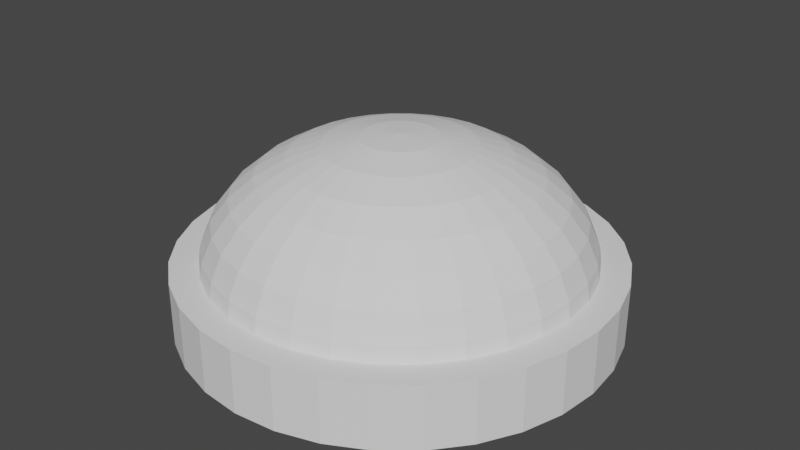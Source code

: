 # Source: 3DSupportLight.blend  (saved by Blender 2.90.8; exported with 4.5.12 LTS)
import bpy
from mathutils import Matrix  # noqa: F401  (used for matrix-valued properties, if any)

bpy.ops.wm.read_factory_settings(use_empty=True)
scene = bpy.context.scene
scene.name = 'Scene'

# ---- collections
col_collection = bpy.data.collections.new('Collection'); scene.collection.children.link(col_collection)

# ---- world
world_world = bpy.data.worlds.new('World'); scene.world = world_world
world_world.use_nodes = True; world_world.node_tree.nodes.clear()
_N = world_world.node_tree.nodes; _L = world_world.node_tree.links
n0 = _N.new('ShaderNodeOutputWorld'); n0.name = 'World Output'; n0.location = (300, 300)
n1 = _N.new('ShaderNodeBackground'); n1.name = 'Background'; n1.location = (10, 300)
n1.inputs[0].default_value = (0.05088, 0.05088, 0.05088, 1.0)
_L.new(n1.outputs[0], n0.inputs[0])
n0.is_active_output = True
world_world.color = (0.05088, 0.05088, 0.05088)
world_world.use_sun_shadow = False
world_world.sun_shadow_jitter_overblur = 0.0

# ---- meshes
me_cylinder = bpy.data.meshes.new('Cylinder')
me_cylinder.from_pydata([(0.0, 1.0, -1.0), (0.0, 1.0, 1.0), (0.1951, 0.9808, -1.0), (0.1951, 0.9808, 1.0), (0.3827, 0.9239, -1.0), (0.3827, 0.9239, 1.0), (0.5556, 0.8315, -1.0), (0.5556, 0.8315, 1.0), (0.7071, 0.7071, -1.0), (0.7071, 0.7071, 1.0), (0.8315, 0.5556, -1.0), (0.8315, 0.5556, 1.0), (0.9239, 0.3827, -1.0), (0.9239, 0.3827, 1.0), (0.9808, 0.1951, -1.0), (0.9808, 0.1951, 1.0), (1.0, 7.55e-08, -1.0), (1.0, 7.55e-08, 1.0), (0.9808, -0.1951, -1.0), (0.9808, -0.1951, 1.0), (0.9239, -0.3827, -1.0), (0.9239, -0.3827, 1.0), (0.8315, -0.5556, -1.0), (0.8315, -0.5556, 1.0), (0.7071, -0.7071, -1.0), (0.7071, -0.7071, 1.0), (0.5556, -0.8315, -1.0), (0.5556, -0.8315, 1.0), (0.3827, -0.9239, -1.0), (0.3827, -0.9239, 1.0), (0.1951, -0.9808, -1.0), (0.1951, -0.9808, 1.0), (-3.258e-07, -1.0, -1.0), (-3.258e-07, -1.0, 1.0), (-0.1951, -0.9808, -1.0), (-0.1951, -0.9808, 1.0), (-0.3827, -0.9239, -1.0), (-0.3827, -0.9239, 1.0), (-0.5556, -0.8315, -1.0), (-0.5556, -0.8315, 1.0), (-0.7071, -0.7071, -1.0), (-0.7071, -0.7071, 1.0), (-0.8315, -0.5556, -1.0), (-0.8315, -0.5556, 1.0), (-0.9239, -0.3827, -1.0), (-0.9239, -0.3827, 1.0), (-0.9808, -0.1951, -1.0), (-0.9808, -0.1951, 1.0), (-1.0, 9.656e-07, -1.0), (-1.0, 9.656e-07, 1.0), (-0.9808, 0.1951, -1.0), (-0.9808, 0.1951, 1.0), (-0.9239, 0.3827, -1.0), (-0.9239, 0.3827, 1.0), (-0.8315, 0.5556, -1.0), (-0.8315, 0.5556, 1.0), (-0.7071, 0.7071, -1.0), (-0.7071, 0.7071, 1.0), (-0.5556, 0.8315, -1.0), (-0.5556, 0.8315, 1.0), (-0.3827, 0.9239, -1.0), (-0.3827, 0.9239, 1.0), (-0.1951, 0.9808, -1.0), (-0.1951, 0.9808, 1.0)], [], [(0, 1, 3, 2), (2, 3, 5, 4), (4, 5, 7, 6), (6, 7, 9, 8), (8, 9, 11, 10), (10, 11, 13, 12), (12, 13, 15, 14), (14, 15, 17, 16), (16, 17, 19, 18), (18, 19, 21, 20), (20, 21, 23, 22), (22, 23, 25, 24), (24, 25, 27, 26), (26, 27, 29, 28), (28, 29, 31, 30), (30, 31, 33, 32), (32, 33, 35, 34), (34, 35, 37, 36), (36, 37, 39, 38), (38, 39, 41, 40), (40, 41, 43, 42), (42, 43, 45, 44), (44, 45, 47, 46), (46, 47, 49, 48), (48, 49, 51, 50), (50, 51, 53, 52), (52, 53, 55, 54), (54, 55, 57, 56), (56, 57, 59, 58), (58, 59, 61, 60), (3, 1, 63, 61, 59, 57, 55, 53, 51, 49, 47, 45, 43, 41, 39, 37, 35, 33, 31, 29, 27, 25, 23, 21, 19, 17, 15, 13, 11, 9, 7, 5), (60, 61, 63, 62), (62, 63, 1, 0), (0, 2, 4, 6, 8, 10, 12, 14, 16, 18, 20, 22, 24, 26, 28, 30, 32, 34, 36, 38, 40, 42, 44, 46, 48, 50, 52, 54, 56, 58, 60, 62)])
_uv = me_cylinder.uv_layers.new(name='UVMap')
_uv.uv.foreach_set('vector', [0.4985, 0.9482, 0.4985, 0.9662, 0.4973, 0.9662, 0.4973, 0.9482, 0.4973, 0.9482, 0.4973, 0.9662, 0.4962, 0.9662, 0.4962, 0.9482, 0.4962, 0.9482, 0.4962, 0.9662, 0.4951, 0.9662, 0.4951, 0.9482, 0.4951, 0.9482, 0.4951, 0.9662, 0.494, 0.9662, 0.494, 0.9482, 0.494, 0.9482, 0.494, 0.9662, 0.4928, 0.9662, 0.4928, 0.9482, 0.4928, 0.9482, 0.4928, 0.9662, 0.4917, 0.9662, 0.4917, 0.9482, 0.4917, 0.9482, 0.4917, 0.9662, 0.4906, 0.9662, 0.4906, 0.9482, 0.4906, 0.9482, 0.4906, 0.9662, 0.4895, 0.9662, 0.4895, 0.9482, 0.4895, 0.9482, 0.4895, 0.9662, 0.4883, 0.9662, 0.4883, 0.9482, 0.4883, 0.9482, 0.4883, 0.9662, 0.4872, 0.9662, 0.4872, 0.9482, 0.4872, 0.9482, 0.4872, 0.9662, 0.4861, 0.9662, 0.4861, 0.9482, 0.4861, 0.9482, 0.4861, 0.9662, 0.485, 0.9662, 0.485, 0.9482, 0.485, 0.9482, 0.485, 0.9662, 0.4838, 0.9662, 0.4838, 0.9482, 0.4838, 0.9482, 0.4838, 0.9662, 0.4827, 0.9662, 0.4827, 0.9482, 0.4827, 0.9482, 0.4827, 0.9662, 0.4816, 0.9662, 0.4816, 0.9482, 0.4816, 0.9482, 0.4816, 0.9662, 0.4805, 0.9662, 0.4805, 0.9482, 0.4805, 0.9482, 0.4805, 0.9662, 0.4793, 0.9662, 0.4793, 0.9482, 0.4793, 0.9482, 0.4793, 0.9662, 0.4782, 0.9662, 0.4782, 0.9482, 0.4782, 0.9482, 0.4782, 0.9662, 0.4771, 0.9662, 0.4771, 0.9482, 0.4771, 0.9482, 0.4771, 0.9662, 0.476, 0.9662, 0.476, 0.9482, 0.476, 0.9482, 0.476, 0.9662, 0.4748, 0.9662, 0.4748, 0.9482, 0.4748, 0.9482, 0.4748, 0.9662, 0.4737, 0.9662, 0.4737, 0.9482, 0.4737, 0.9482, 0.4737, 0.9662, 0.4726, 0.9662, 0.4726, 0.9482, 0.4726, 0.9482, 0.4726, 0.9662, 0.4715, 0.9662, 0.4715, 0.9482, 0.4715, 0.9482, 0.4715, 0.9662, 0.4703, 0.9662, 0.4703, 0.9482, 0.4703, 0.9482, 0.4703, 0.9662, 0.4692, 0.9662, 0.4692, 0.9482, 0.4692, 0.9482, 0.4692, 0.9662, 0.4681, 0.9662, 0.4681, 0.9482, 0.4681, 0.9482, 0.4681, 0.9662, 0.467, 0.9662, 0.467, 0.9482, 0.467, 0.9482, 0.467, 0.9662, 0.4658, 0.9662, 0.4658, 0.9482, 0.4658, 0.9482, 0.4658, 0.9662, 0.4647, 0.9662, 0.4647, 0.9482, 0.4732, 0.9477, 0.4715, 0.9478, 0.4698, 0.9477, 0.4682, 0.9472, 0.4667, 0.9464, 0.4654, 0.9453, 0.4643, 0.944, 0.4635, 0.9425, 0.463, 0.9409, 0.4628, 0.9392, 0.463, 0.9375, 0.4635, 0.9359, 0.4643, 0.9344, 0.4654, 0.9331, 0.4667, 0.932, 0.4682, 0.9312, 0.4698, 0.9307, 0.4715, 0.9305, 0.4732, 0.9307, 0.4748, 0.9312, 0.4763, 0.932, 0.4776, 0.9331, 0.4787, 0.9344, 0.4795, 0.9359, 0.4799, 0.9375, 0.4801, 0.9392, 0.4799, 0.9409, 0.4795, 0.9425, 0.4787, 0.944, 0.4776, 0.9453, 0.4763, 0.9464, 0.4748, 0.9472, 0.4647, 0.9482, 0.4647, 0.9662, 0.4636, 0.9662, 0.4636, 0.9482, 0.4636, 0.9482, 0.4636, 0.9662, 0.4625, 0.9662, 0.4625, 0.9482, 0.4895, 0.9478, 0.4912, 0.9477, 0.4928, 0.9472, 0.4943, 0.9464, 0.4956, 0.9453, 0.4967, 0.944, 0.4975, 0.9425, 0.4979, 0.9409, 0.4981, 0.9392, 0.4979, 0.9375, 0.4975, 0.9359, 0.4967, 0.9344, 0.4956, 0.9331, 0.4943, 0.932, 0.4928, 0.9312, 0.4912, 0.9307, 0.4895, 0.9305, 0.4878, 0.9307, 0.4862, 0.9312, 0.4847, 0.932, 0.4834, 0.9331, 0.4823, 0.9344, 0.4815, 0.9359, 0.481, 0.9375, 0.4808, 0.9392, 0.481, 0.9409, 0.4815, 0.9425, 0.4823, 0.944, 0.4834, 0.9453, 0.4847, 0.9464, 0.4862, 0.9472, 0.4878, 0.9477])
me_cylinder.use_remesh_fix_poles = True
me_cylinder.use_remesh_preserve_attributes = False
me_cylinder.use_mirror_vertex_groups = False
me_cylinder.update()
me_sphere = bpy.data.meshes.new('Sphere')
me_sphere.from_pydata([(0.0, 0.1951, 0.9808), (0.0, 0.3827, 0.9239), (0.0, 0.5556, 0.8315), (0.0, 0.7071, 0.7071), (0.0, 0.8315, 0.5556), (0.0, 0.9239, 0.3827), (0.0, 0.9808, 0.1951), (0.0, 1.0, 7.55e-08), (0.03806, 0.1913, 0.9808), (0.07466, 0.3753, 0.9239), (0.1084, 0.5449, 0.8315), (0.1379, 0.6935, 0.7071), (0.1622, 0.8155, 0.5556), (0.1802, 0.9061, 0.3827), (0.1913, 0.9619, 0.1951), (0.1951, 0.9808, 7.55e-08), (0.07466, 0.1802, 0.9808), (0.1464, 0.3536, 0.9239), (0.2126, 0.5133, 0.8315), (0.2706, 0.6533, 0.7071), (0.3182, 0.7682, 0.5556), (0.3536, 0.8536, 0.3827), (0.3753, 0.9061, 0.1951), (0.3827, 0.9239, 7.55e-08), (0.1084, 0.1622, 0.9808), (0.2126, 0.3182, 0.9239), (0.3087, 0.4619, 0.8315), (0.3928, 0.5879, 0.7071), (0.4619, 0.6913, 0.5556), (0.5133, 0.7682, 0.3827), (0.5449, 0.8155, 0.1951), (0.5556, 0.8315, 7.55e-08), (0.1379, 0.1379, 0.9808), (0.2706, 0.2706, 0.9239), (0.3928, 0.3928, 0.8315), (0.5, 0.5, 0.7071), (0.5879, 0.5879, 0.5556), (0.6533, 0.6533, 0.3827), (0.6935, 0.6935, 0.1951), (0.7071, 0.7071, 7.55e-08), (0.1622, 0.1084, 0.9808), (0.3182, 0.2126, 0.9239), (0.4619, 0.3087, 0.8315), (0.5879, 0.3928, 0.7071), (0.6913, 0.4619, 0.5556), (0.7682, 0.5133, 0.3827), (0.8155, 0.5449, 0.1951), (0.8315, 0.5556, 7.55e-08), (0.1802, 0.07466, 0.9808), (0.3536, 0.1464, 0.9239), (0.5133, 0.2126, 0.8315), (0.6533, 0.2706, 0.7071), (0.7682, 0.3182, 0.5556), (0.8536, 0.3536, 0.3827), (0.9061, 0.3753, 0.1951), (0.9239, 0.3827, 7.55e-08), (0.1913, 0.03806, 0.9808), (0.3753, 0.07466, 0.9239), (0.5449, 0.1084, 0.8315), (0.6935, 0.1379, 0.7071), (0.8155, 0.1622, 0.5556), (0.9061, 0.1802, 0.3827), (0.9619, 0.1913, 0.1951), (0.9808, 0.1951, 7.55e-08), (0.1951, -3.266e-07, 0.9808), (0.3827, -3.192e-07, 0.9239), (0.5556, -3.117e-07, 0.8315), (0.7071, -3.192e-07, 0.7071), (0.8315, -3.341e-07, 0.5556), (0.9239, -2.745e-07, 0.3827), (0.9808, -3.937e-07, 0.1951), (1.0, -3.788e-07, 7.55e-08), (0.1913, -0.03806, 0.9808), (0.3753, -0.07466, 0.9239), (0.5449, -0.1084, 0.8315), (0.6935, -0.138, 0.7071), (0.8155, -0.1622, 0.5556), (0.9061, -0.1802, 0.3827), (0.9619, -0.1913, 0.1951), (0.9808, -0.1951, 7.55e-08), (0.1802, -0.07466, 0.9808), (0.3536, -0.1464, 0.9239), (0.5133, -0.2126, 0.8315), (0.6533, -0.2706, 0.7071), (0.7682, -0.3182, 0.5556), (0.8536, -0.3536, 0.3827), (0.9061, -0.3753, 0.1951), (0.9239, -0.3827, 7.55e-08), (0.1622, -0.1084, 0.9808), (0.3182, -0.2126, 0.9239), (0.4619, -0.3087, 0.8315), (0.5879, -0.3928, 0.7071), (0.6913, -0.4619, 0.5556), (0.7682, -0.5133, 0.3827), (0.8155, -0.5449, 0.1951), (0.8315, -0.5556, 7.55e-08), (0.1379, -0.138, 0.9808), (0.2706, -0.2706, 0.9239), (0.3928, -0.3928, 0.8315), (0.5, -0.5, 0.7071), (0.5879, -0.5879, 0.5556), (0.6533, -0.6533, 0.3827), (0.6935, -0.6935, 0.1951), (0.7071, -0.7071, 7.55e-08), (0.1084, -0.1622, 0.9808), (0.2126, -0.3182, 0.9239), (0.3087, -0.4619, 0.8315), (0.3928, -0.5879, 0.7071), (0.4619, -0.6913, 0.5556), (0.5133, -0.7682, 0.3827), (0.5449, -0.8155, 0.1951), (0.5556, -0.8315, 7.55e-08), (0.07466, -0.1802, 0.9808), (0.1464, -0.3536, 0.9239), (0.2126, -0.5133, 0.8315), (0.2706, -0.6533, 0.7071), (0.3182, -0.7682, 0.5556), (0.3536, -0.8536, 0.3827), (0.3753, -0.9061, 0.1951), (0.3827, -0.9239, 7.55e-08), (0.03806, -0.1913, 0.9808), (0.07466, -0.3753, 0.9239), (0.1084, -0.5449, 0.8315), (0.1379, -0.6935, 0.7071), (0.1622, -0.8155, 0.5556), (0.1802, -0.9061, 0.3827), (0.1913, -0.9619, 0.1951), (0.1951, -0.9808, 7.55e-08), (-7.212e-09, -0.1951, 0.9808), (4.122e-08, -0.3827, 0.9239), (2.632e-08, -0.5556, 0.8315), (-2.584e-08, -0.7071, 0.7071), (-8.544e-08, -0.8315, 0.5556), (6.357e-08, -0.9239, 0.3827), (-8.544e-08, -0.9808, 0.1951), (-1.003e-07, -1.0, 7.55e-08), (-0.03806, -0.1913, 0.9808), (-0.07466, -0.3753, 0.9239), (-0.1084, -0.5449, 0.8315), (-0.1379, -0.6935, 0.7071), (-0.1622, -0.8155, 0.5556), (-0.1802, -0.9061, 0.3827), (-0.1913, -0.9619, 0.1951), (-0.1951, -0.9808, 7.55e-08), (-0.07466, -0.1802, 0.9808), (-0.1464, -0.3536, 0.9239), (-0.2126, -0.5133, 0.8315), (-0.2706, -0.6533, 0.7071), (-0.3182, -0.7682, 0.5556), (-0.3536, -0.8536, 0.3827), (-0.3753, -0.9061, 0.1951), (-0.3827, -0.9239, 7.55e-08), (-0.1084, -0.1622, 0.9808), (-0.2126, -0.3182, 0.9239), (-0.3087, -0.4619, 0.8315), (-0.3928, -0.5879, 0.7071), (-0.4619, -0.6913, 0.5556), (-0.5133, -0.7682, 0.3827), (-0.5449, -0.8155, 0.1951), (-0.5556, -0.8315, 7.55e-08), (-2.304e-07, -5.562e-07, 1.0), (-0.1379, -0.138, 0.9808), (-0.2706, -0.2706, 0.9239), (-0.3928, -0.3928, 0.8315), (-0.5, -0.5, 0.7071), (-0.5879, -0.5879, 0.5556), (-0.6533, -0.6533, 0.3827), (-0.6935, -0.6935, 0.1951), (-0.7071, -0.7071, 7.55e-08), (-0.1622, -0.1084, 0.9808), (-0.3182, -0.2126, 0.9239), (-0.4619, -0.3087, 0.8315), (-0.5879, -0.3928, 0.7071), (-0.6913, -0.4619, 0.5556), (-0.7682, -0.5133, 0.3827), (-0.8155, -0.5449, 0.1951), (-0.8315, -0.5556, 7.55e-08), (-0.1802, -0.07466, 0.9808), (-0.3536, -0.1464, 0.9239), (-0.5133, -0.2126, 0.8315), (-0.6533, -0.2706, 0.7071), (-0.7682, -0.3182, 0.5556), (-0.8536, -0.3536, 0.3827), (-0.9061, -0.3753, 0.1951), (-0.9239, -0.3827, 7.55e-08), (-0.1913, -0.03806, 0.9808), (-0.3753, -0.07466, 0.9239), (-0.5449, -0.1084, 0.8315), (-0.6935, -0.1379, 0.7071), (-0.8155, -0.1622, 0.5556), (-0.9061, -0.1802, 0.3827), (-0.9619, -0.1913, 0.1951), (-0.9808, -0.1951, 7.55e-08), (-0.1951, -3.117e-07, 0.9808), (-0.3827, -2.819e-07, 0.9239), (-0.5556, -2.819e-07, 0.8315), (-0.7071, -1.851e-07, 0.7071), (-0.8315, -1.404e-07, 0.5556), (-0.9239, -3.192e-07, 0.3827), (-0.9808, -9.567e-08, 0.1951), (-1.0, -1.404e-07, 7.55e-08), (-0.1913, 0.03806, 0.9808), (-0.3753, 0.07466, 0.9239), (-0.5449, 0.1084, 0.8315), (-0.6935, 0.1379, 0.7071), (-0.8155, 0.1622, 0.5556), (-0.9061, 0.1802, 0.3827), (-0.9619, 0.1913, 0.1951), (-0.9808, 0.1951, 7.55e-08), (-0.1802, 0.07466, 0.9808), (-0.3536, 0.1464, 0.9239), (-0.5133, 0.2126, 0.8315), (-0.6533, 0.2706, 0.7071), (-0.7682, 0.3182, 0.5556), (-0.8536, 0.3536, 0.3827), (-0.9061, 0.3753, 0.1951), (-0.9239, 0.3827, 7.55e-08), (-0.1622, 0.1084, 0.9808), (-0.3182, 0.2126, 0.9239), (-0.4619, 0.3087, 0.8315), (-0.5879, 0.3928, 0.7071), (-0.6913, 0.4619, 0.5556), (-0.7682, 0.5133, 0.3827), (-0.8155, 0.5449, 0.1951), (-0.8315, 0.5556, 7.55e-08), (-0.1379, 0.1379, 0.9808), (-0.2706, 0.2706, 0.9239), (-0.3928, 0.3928, 0.8315), (-0.5, 0.5, 0.7071), (-0.5879, 0.5879, 0.5556), (-0.6533, 0.6533, 0.3827), (-0.6935, 0.6935, 0.1951), (-0.7071, 0.7071, 7.55e-08), (-0.1084, 0.1622, 0.9808), (-0.2126, 0.3182, 0.9239), (-0.3087, 0.4619, 0.8315), (-0.3928, 0.5879, 0.7071), (-0.4619, 0.6913, 0.5556), (-0.5133, 0.7682, 0.3827), (-0.5449, 0.8155, 0.1951), (-0.5556, 0.8315, 7.55e-08), (-0.07466, 0.1802, 0.9808), (-0.1464, 0.3536, 0.9239), (-0.2126, 0.5133, 0.8315), (-0.2706, 0.6533, 0.7071), (-0.3182, 0.7682, 0.5556), (-0.3536, 0.8536, 0.3827), (-0.3753, 0.9061, 0.1951), (-0.3827, 0.9239, 7.55e-08), (-0.03806, 0.1913, 0.9808), (-0.07466, 0.3753, 0.9239), (-0.1084, 0.5449, 0.8315), (-0.1379, 0.6935, 0.7071), (-0.1622, 0.8155, 0.5556), (-0.1802, 0.9061, 0.3827), (-0.1913, 0.9619, 0.1951), (-0.1951, 0.9808, 7.55e-08)], [], [(7, 6, 14, 15), (0, 160, 8), (1, 0, 8, 9), (2, 1, 9, 10), (3, 2, 10, 11), (4, 3, 11, 12), (5, 4, 12, 13), (6, 5, 13, 14), (13, 12, 20, 21), (14, 13, 21, 22), (15, 14, 22, 23), (8, 160, 16), (9, 8, 16, 17), (10, 9, 17, 18), (11, 10, 18, 19), (12, 11, 19, 20), (18, 17, 25, 26), (19, 18, 26, 27), (20, 19, 27, 28), (21, 20, 28, 29), (22, 21, 29, 30), (23, 22, 30, 31), (16, 160, 24), (17, 16, 24, 25), (30, 29, 37, 38), (31, 30, 38, 39), (24, 160, 32), (25, 24, 32, 33), (26, 25, 33, 34), (27, 26, 34, 35), (28, 27, 35, 36), (29, 28, 36, 37), (35, 34, 42, 43), (36, 35, 43, 44), (37, 36, 44, 45), (38, 37, 45, 46), (39, 38, 46, 47), (32, 160, 40), (33, 32, 40, 41), (34, 33, 41, 42), (47, 46, 54, 55), (40, 160, 48), (41, 40, 48, 49), (42, 41, 49, 50), (43, 42, 50, 51), (44, 43, 51, 52), (45, 44, 52, 53), (46, 45, 53, 54), (51, 50, 58, 59), (52, 51, 59, 60), (53, 52, 60, 61), (54, 53, 61, 62), (55, 54, 62, 63), (48, 160, 56), (49, 48, 56, 57), (50, 49, 57, 58), (63, 62, 70, 71), (56, 160, 64), (57, 56, 64, 65), (58, 57, 65, 66), (59, 58, 66, 67), (60, 59, 67, 68), (61, 60, 68, 69), (62, 61, 69, 70), (68, 67, 75, 76), (69, 68, 76, 77), (70, 69, 77, 78), (71, 70, 78, 79), (64, 160, 72), (65, 64, 72, 73), (66, 65, 73, 74), (67, 66, 74, 75), (72, 160, 80), (73, 72, 80, 81), (74, 73, 81, 82), (75, 74, 82, 83), (76, 75, 83, 84), (77, 76, 84, 85), (78, 77, 85, 86), (79, 78, 86, 87), (84, 83, 91, 92), (85, 84, 92, 93), (86, 85, 93, 94), (87, 86, 94, 95), (80, 160, 88), (81, 80, 88, 89), (82, 81, 89, 90), (83, 82, 90, 91), (89, 88, 96, 97), (90, 89, 97, 98), (91, 90, 98, 99), (92, 91, 99, 100), (93, 92, 100, 101), (94, 93, 101, 102), (95, 94, 102, 103), (88, 160, 96), (101, 100, 108, 109), (102, 101, 109, 110), (103, 102, 110, 111), (96, 160, 104), (97, 96, 104, 105), (98, 97, 105, 106), (99, 98, 106, 107), (100, 99, 107, 108), (106, 105, 113, 114), (107, 106, 114, 115), (108, 107, 115, 116), (109, 108, 116, 117), (110, 109, 117, 118), (111, 110, 118, 119), (104, 160, 112), (105, 104, 112, 113), (118, 117, 125, 126), (119, 118, 126, 127), (112, 160, 120), (113, 112, 120, 121), (114, 113, 121, 122), (115, 114, 122, 123), (116, 115, 123, 124), (117, 116, 124, 125), (122, 121, 129, 130), (123, 122, 130, 131), (124, 123, 131, 132), (125, 124, 132, 133), (126, 125, 133, 134), (127, 126, 134, 135), (120, 160, 128), (121, 120, 128, 129), (134, 133, 141, 142), (135, 134, 142, 143), (128, 160, 136), (129, 128, 136, 137), (130, 129, 137, 138), (131, 130, 138, 139), (132, 131, 139, 140), (133, 132, 140, 141), (139, 138, 146, 147), (140, 139, 147, 148), (141, 140, 148, 149), (142, 141, 149, 150), (143, 142, 150, 151), (136, 160, 144), (137, 136, 144, 145), (138, 137, 145, 146), (151, 150, 158, 159), (144, 160, 152), (145, 144, 152, 153), (146, 145, 153, 154), (147, 146, 154, 155), (148, 147, 155, 156), (149, 148, 156, 157), (150, 149, 157, 158), (155, 154, 163, 164), (156, 155, 164, 165), (157, 156, 165, 166), (158, 157, 166, 167), (159, 158, 167, 168), (152, 160, 161), (153, 152, 161, 162), (154, 153, 162, 163), (168, 167, 175, 176), (161, 160, 169), (162, 161, 169, 170), (163, 162, 170, 171), (164, 163, 171, 172), (165, 164, 172, 173), (166, 165, 173, 174), (167, 166, 174, 175), (173, 172, 180, 181), (174, 173, 181, 182), (175, 174, 182, 183), (176, 175, 183, 184), (169, 160, 177), (170, 169, 177, 178), (171, 170, 178, 179), (172, 171, 179, 180), (178, 177, 185, 186), (179, 178, 186, 187), (180, 179, 187, 188), (181, 180, 188, 189), (182, 181, 189, 190), (183, 182, 190, 191), (184, 183, 191, 192), (177, 160, 185), (190, 189, 197, 198), (191, 190, 198, 199), (192, 191, 199, 200), (185, 160, 193), (186, 185, 193, 194), (187, 186, 194, 195), (188, 187, 195, 196), (189, 188, 196, 197), (194, 193, 201, 202), (195, 194, 202, 203), (196, 195, 203, 204), (197, 196, 204, 205), (198, 197, 205, 206), (199, 198, 206, 207), (200, 199, 207, 208), (193, 160, 201), (206, 205, 213, 214), (207, 206, 214, 215), (208, 207, 215, 216), (201, 160, 209), (202, 201, 209, 210), (203, 202, 210, 211), (204, 203, 211, 212), (205, 204, 212, 213), (211, 210, 218, 219), (212, 211, 219, 220), (213, 212, 220, 221), (214, 213, 221, 222), (215, 214, 222, 223), (216, 215, 223, 224), (209, 160, 217), (210, 209, 217, 218), (223, 222, 230, 231), (224, 223, 231, 232), (217, 160, 225), (218, 217, 225, 226), (219, 218, 226, 227), (220, 219, 227, 228), (221, 220, 228, 229), (222, 221, 229, 230), (227, 226, 234, 235), (228, 227, 235, 236), (229, 228, 236, 237), (230, 229, 237, 238), (231, 230, 238, 239), (232, 231, 239, 240), (225, 160, 233), (226, 225, 233, 234), (239, 238, 246, 247), (240, 239, 247, 248), (233, 160, 241), (234, 233, 241, 242), (235, 234, 242, 243), (236, 235, 243, 244), (237, 236, 244, 245), (238, 237, 245, 246), (244, 243, 251, 252), (245, 244, 252, 253), (246, 245, 253, 254), (247, 246, 254, 255), (248, 247, 255, 256), (241, 160, 249), (242, 241, 249, 250), (243, 242, 250, 251), (15, 23, 31, 39, 47, 55, 63, 71, 79, 87, 95, 103, 111, 119, 127, 135, 143, 151, 159, 168, 176, 184, 192, 200, 208, 216, 224, 232, 240, 248, 256, 7), (256, 255, 6, 7), (249, 160, 0), (250, 249, 0, 1), (251, 250, 1, 2), (252, 251, 2, 3), (253, 252, 3, 4), (254, 253, 4, 5), (255, 254, 5, 6)])
_uv = me_sphere.uv_layers.new(name='UVMap')
_uv.uv.foreach_set('vector', [0.2359, 0.05491, 0.2382, 0.05556, 0.2379, 0.05764, 0.2355, 0.05744, 0.2474, 0.0582, 0.2487, 0.05856, 0.2474, 0.05845, 0.2462, 0.05783, 0.2474, 0.0582, 0.2474, 0.05845, 0.2461, 0.05835, 0.2448, 0.05745, 0.2462, 0.05783, 0.2461, 0.05835, 0.2447, 0.05823, 0.2434, 0.05704, 0.2448, 0.05745, 0.2447, 0.05823, 0.2432, 0.05811, 0.2419, 0.0566, 0.2434, 0.05704, 0.2432, 0.05811, 0.2416, 0.05797, 0.2402, 0.05611, 0.2419, 0.0566, 0.2416, 0.05797, 0.2399, 0.05782, 0.2382, 0.05556, 0.2402, 0.05611, 0.2399, 0.05782, 0.2379, 0.05764, 0.2399, 0.05782, 0.2416, 0.05797, 0.2416, 0.05936, 0.2399, 0.05955, 0.2379, 0.05764, 0.2399, 0.05782, 0.2399, 0.05955, 0.2379, 0.05976, 0.2355, 0.05744, 0.2379, 0.05764, 0.2379, 0.05976, 0.2355, 0.06001, 0.2474, 0.05845, 0.2487, 0.05856, 0.2474, 0.05871, 0.2461, 0.05835, 0.2474, 0.05845, 0.2474, 0.05871, 0.2461, 0.05887, 0.2447, 0.05823, 0.2461, 0.05835, 0.2461, 0.05887, 0.2447, 0.05903, 0.2432, 0.05811, 0.2447, 0.05823, 0.2447, 0.05903, 0.2432, 0.05919, 0.2416, 0.05797, 0.2432, 0.05811, 0.2432, 0.05919, 0.2416, 0.05936, 0.2447, 0.05903, 0.2461, 0.05887, 0.2462, 0.05938, 0.2449, 0.0598, 0.2432, 0.05919, 0.2447, 0.05903, 0.2449, 0.0598, 0.2435, 0.06025, 0.2416, 0.05936, 0.2432, 0.05919, 0.2435, 0.06025, 0.2419, 0.06072, 0.2399, 0.05955, 0.2416, 0.05936, 0.2419, 0.06072, 0.2402, 0.06124, 0.2379, 0.05976, 0.2399, 0.05955, 0.2402, 0.06124, 0.2383, 0.06184, 0.2355, 0.06001, 0.2379, 0.05976, 0.2383, 0.06184, 0.236, 0.06254, 0.2474, 0.05871, 0.2487, 0.05856, 0.2475, 0.05897, 0.2461, 0.05887, 0.2474, 0.05871, 0.2475, 0.05897, 0.2462, 0.05938, 0.2383, 0.06184, 0.2402, 0.06124, 0.2409, 0.06284, 0.2391, 0.0638, 0.236, 0.06254, 0.2383, 0.06184, 0.2391, 0.0638, 0.237, 0.06492, 0.2475, 0.05897, 0.2487, 0.05856, 0.2476, 0.05921, 0.2462, 0.05938, 0.2475, 0.05897, 0.2476, 0.05921, 0.2464, 0.05986, 0.2449, 0.0598, 0.2462, 0.05938, 0.2464, 0.05986, 0.2452, 0.06053, 0.2435, 0.06025, 0.2449, 0.0598, 0.2452, 0.06053, 0.2439, 0.06124, 0.2419, 0.06072, 0.2435, 0.06025, 0.2439, 0.06124, 0.2425, 0.062, 0.2402, 0.06124, 0.2419, 0.06072, 0.2425, 0.062, 0.2409, 0.06284, 0.2439, 0.06124, 0.2452, 0.06053, 0.2456, 0.06119, 0.2445, 0.06213, 0.2425, 0.062, 0.2439, 0.06124, 0.2445, 0.06213, 0.2433, 0.06315, 0.2409, 0.06284, 0.2425, 0.062, 0.2433, 0.06315, 0.2419, 0.06428, 0.2391, 0.0638, 0.2409, 0.06284, 0.2419, 0.06428, 0.2403, 0.06556, 0.237, 0.06492, 0.2391, 0.0638, 0.2403, 0.06556, 0.2385, 0.06708, 0.2476, 0.05921, 0.2487, 0.05856, 0.2477, 0.05942, 0.2464, 0.05986, 0.2476, 0.05921, 0.2477, 0.05942, 0.2467, 0.06029, 0.2452, 0.06053, 0.2464, 0.05986, 0.2467, 0.06029, 0.2456, 0.06119, 0.2385, 0.06708, 0.2403, 0.06556, 0.2418, 0.06707, 0.2403, 0.06892, 0.2477, 0.05942, 0.2487, 0.05856, 0.2479, 0.0596, 0.2467, 0.06029, 0.2477, 0.05942, 0.2479, 0.0596, 0.2471, 0.06065, 0.2456, 0.06119, 0.2467, 0.06029, 0.2471, 0.06065, 0.2462, 0.06174, 0.2445, 0.06213, 0.2456, 0.06119, 0.2462, 0.06174, 0.2453, 0.06289, 0.2433, 0.06315, 0.2445, 0.06213, 0.2453, 0.06289, 0.2443, 0.06413, 0.2419, 0.06428, 0.2433, 0.06315, 0.2443, 0.06413, 0.2431, 0.0655, 0.2403, 0.06556, 0.2419, 0.06428, 0.2431, 0.0655, 0.2418, 0.06707, 0.2453, 0.06289, 0.2462, 0.06174, 0.2469, 0.06217, 0.2462, 0.06348, 0.2443, 0.06413, 0.2453, 0.06289, 0.2462, 0.06348, 0.2454, 0.06489, 0.2431, 0.0655, 0.2443, 0.06413, 0.2454, 0.06489, 0.2446, 0.06646, 0.2418, 0.06707, 0.2431, 0.0655, 0.2446, 0.06646, 0.2436, 0.06826, 0.2403, 0.06892, 0.2418, 0.06707, 0.2436, 0.06826, 0.2425, 0.07037, 0.2479, 0.0596, 0.2487, 0.05856, 0.2481, 0.05974, 0.2471, 0.06065, 0.2479, 0.0596, 0.2481, 0.05974, 0.2475, 0.06094, 0.2462, 0.06174, 0.2471, 0.06065, 0.2475, 0.06094, 0.2469, 0.06217, 0.2425, 0.07037, 0.2436, 0.06826, 0.2456, 0.06907, 0.2449, 0.07138, 0.2481, 0.05974, 0.2487, 0.05856, 0.2484, 0.05984, 0.2475, 0.06094, 0.2481, 0.05974, 0.2484, 0.05984, 0.248, 0.06113, 0.2469, 0.06217, 0.2475, 0.06094, 0.248, 0.06113, 0.2476, 0.06247, 0.2462, 0.06348, 0.2469, 0.06217, 0.2476, 0.06247, 0.2472, 0.06388, 0.2454, 0.06489, 0.2462, 0.06348, 0.2472, 0.06388, 0.2467, 0.06542, 0.2446, 0.06646, 0.2454, 0.06489, 0.2467, 0.06542, 0.2462, 0.06712, 0.2436, 0.06826, 0.2446, 0.06646, 0.2462, 0.06712, 0.2456, 0.06907, 0.2467, 0.06542, 0.2472, 0.06388, 0.2483, 0.06408, 0.2481, 0.06568, 0.2462, 0.06712, 0.2467, 0.06542, 0.2481, 0.06568, 0.2479, 0.06746, 0.2456, 0.06907, 0.2462, 0.06712, 0.2479, 0.06746, 0.2477, 0.06949, 0.2449, 0.07138, 0.2456, 0.06907, 0.2477, 0.06949, 0.2475, 0.0719, 0.2484, 0.05984, 0.2487, 0.05856, 0.2486, 0.05988, 0.248, 0.06113, 0.2484, 0.05984, 0.2486, 0.05988, 0.2485, 0.06122, 0.2476, 0.06247, 0.248, 0.06113, 0.2485, 0.06122, 0.2484, 0.06261, 0.2472, 0.06388, 0.2476, 0.06247, 0.2484, 0.06261, 0.2483, 0.06408, 0.2486, 0.05988, 0.2487, 0.05856, 0.2489, 0.05988, 0.2485, 0.06122, 0.2486, 0.05988, 0.2489, 0.05988, 0.249, 0.06121, 0.2484, 0.06261, 0.2485, 0.06122, 0.249, 0.06121, 0.2492, 0.0626, 0.2483, 0.06408, 0.2484, 0.06261, 0.2492, 0.0626, 0.2493, 0.06407, 0.2481, 0.06568, 0.2483, 0.06408, 0.2493, 0.06407, 0.2495, 0.06567, 0.2479, 0.06746, 0.2481, 0.06568, 0.2495, 0.06567, 0.2497, 0.06745, 0.2477, 0.06949, 0.2479, 0.06746, 0.2497, 0.06745, 0.2499, 0.06949, 0.2475, 0.0719, 0.2477, 0.06949, 0.2499, 0.06949, 0.2501, 0.0719, 0.2495, 0.06567, 0.2493, 0.06407, 0.2504, 0.06385, 0.2509, 0.06539, 0.2497, 0.06745, 0.2495, 0.06567, 0.2509, 0.06539, 0.2514, 0.06711, 0.2499, 0.06949, 0.2497, 0.06745, 0.2514, 0.06711, 0.252, 0.06907, 0.2501, 0.0719, 0.2499, 0.06949, 0.252, 0.06907, 0.2527, 0.0714, 0.2489, 0.05988, 0.2487, 0.05856, 0.2491, 0.05982, 0.249, 0.06121, 0.2489, 0.05988, 0.2491, 0.05982, 0.2495, 0.0611, 0.2492, 0.0626, 0.249, 0.06121, 0.2495, 0.0611, 0.25, 0.06244, 0.2493, 0.06407, 0.2492, 0.0626, 0.25, 0.06244, 0.2504, 0.06385, 0.2495, 0.0611, 0.2491, 0.05982, 0.2494, 0.05972, 0.25, 0.06089, 0.25, 0.06244, 0.2495, 0.0611, 0.25, 0.06089, 0.2507, 0.06212, 0.2504, 0.06385, 0.25, 0.06244, 0.2507, 0.06212, 0.2514, 0.06342, 0.2509, 0.06539, 0.2504, 0.06385, 0.2514, 0.06342, 0.2522, 0.06485, 0.2514, 0.06711, 0.2509, 0.06539, 0.2522, 0.06485, 0.253, 0.06643, 0.252, 0.06907, 0.2514, 0.06711, 0.253, 0.06643, 0.254, 0.06825, 0.2527, 0.0714, 0.252, 0.06907, 0.254, 0.06825, 0.2551, 0.0704, 0.2491, 0.05982, 0.2487, 0.05856, 0.2494, 0.05972, 0.253, 0.06643, 0.2522, 0.06485, 0.2533, 0.06406, 0.2545, 0.06545, 0.254, 0.06825, 0.253, 0.06643, 0.2545, 0.06545, 0.2558, 0.06705, 0.2551, 0.0704, 0.254, 0.06825, 0.2558, 0.06705, 0.2573, 0.06894, 0.2494, 0.05972, 0.2487, 0.05856, 0.2496, 0.05957, 0.25, 0.06089, 0.2494, 0.05972, 0.2496, 0.05957, 0.2505, 0.0606, 0.2507, 0.06212, 0.25, 0.06089, 0.2505, 0.0606, 0.2514, 0.06167, 0.2514, 0.06342, 0.2507, 0.06212, 0.2514, 0.06167, 0.2523, 0.06281, 0.2522, 0.06485, 0.2514, 0.06342, 0.2523, 0.06281, 0.2533, 0.06406, 0.2514, 0.06167, 0.2505, 0.0606, 0.2508, 0.06022, 0.2519, 0.06109, 0.2523, 0.06281, 0.2514, 0.06167, 0.2519, 0.06109, 0.2531, 0.06203, 0.2533, 0.06406, 0.2523, 0.06281, 0.2531, 0.06203, 0.2543, 0.06305, 0.2545, 0.06545, 0.2533, 0.06406, 0.2543, 0.06305, 0.2557, 0.0642, 0.2558, 0.06705, 0.2545, 0.06545, 0.2557, 0.0642, 0.2573, 0.06552, 0.2573, 0.06894, 0.2558, 0.06705, 0.2573, 0.06552, 0.2592, 0.06707, 0.2496, 0.05957, 0.2487, 0.05856, 0.2498, 0.05938, 0.2505, 0.0606, 0.2496, 0.05957, 0.2498, 0.05938, 0.2508, 0.06022, 0.2573, 0.06552, 0.2557, 0.0642, 0.2567, 0.06272, 0.2585, 0.06371, 0.2592, 0.06707, 0.2573, 0.06552, 0.2585, 0.06371, 0.2607, 0.06487, 0.2498, 0.05938, 0.2487, 0.05856, 0.2499, 0.05916, 0.2508, 0.06022, 0.2498, 0.05938, 0.2499, 0.05916, 0.2511, 0.05978, 0.2519, 0.06109, 0.2508, 0.06022, 0.2511, 0.05978, 0.2524, 0.06042, 0.2531, 0.06203, 0.2519, 0.06109, 0.2524, 0.06042, 0.2537, 0.06111, 0.2543, 0.06305, 0.2531, 0.06203, 0.2537, 0.06111, 0.2551, 0.06187, 0.2557, 0.0642, 0.2543, 0.06305, 0.2551, 0.06187, 0.2567, 0.06272, 0.2524, 0.06042, 0.2511, 0.05978, 0.2513, 0.05929, 0.2527, 0.05968, 0.2537, 0.06111, 0.2524, 0.06042, 0.2527, 0.05968, 0.2541, 0.0601, 0.2551, 0.06187, 0.2537, 0.06111, 0.2541, 0.0601, 0.2556, 0.06056, 0.2567, 0.06272, 0.2551, 0.06187, 0.2556, 0.06056, 0.2574, 0.06109, 0.2585, 0.06371, 0.2567, 0.06272, 0.2574, 0.06109, 0.2593, 0.06169, 0.2607, 0.06487, 0.2585, 0.06371, 0.2593, 0.06169, 0.2617, 0.06241, 0.2499, 0.05916, 0.2487, 0.05856, 0.25, 0.05892, 0.2511, 0.05978, 0.2499, 0.05916, 0.25, 0.05892, 0.2513, 0.05929, 0.2593, 0.06169, 0.2574, 0.06109, 0.2577, 0.05934, 0.2598, 0.05955, 0.2617, 0.06241, 0.2593, 0.06169, 0.2598, 0.05955, 0.2622, 0.05979, 0.25, 0.05892, 0.2487, 0.05856, 0.2501, 0.05866, 0.2513, 0.05929, 0.25, 0.05892, 0.2501, 0.05866, 0.2514, 0.05877, 0.2527, 0.05968, 0.2513, 0.05929, 0.2514, 0.05877, 0.2528, 0.05889, 0.2541, 0.0601, 0.2527, 0.05968, 0.2528, 0.05889, 0.2543, 0.05902, 0.2556, 0.06056, 0.2541, 0.0601, 0.2543, 0.05902, 0.2559, 0.05917, 0.2574, 0.06109, 0.2556, 0.06056, 0.2559, 0.05917, 0.2577, 0.05934, 0.2543, 0.05902, 0.2528, 0.05889, 0.2528, 0.05808, 0.2543, 0.05792, 0.2559, 0.05917, 0.2543, 0.05902, 0.2543, 0.05792, 0.2559, 0.05775, 0.2577, 0.05934, 0.2559, 0.05917, 0.2559, 0.05775, 0.2577, 0.05757, 0.2598, 0.05955, 0.2577, 0.05934, 0.2577, 0.05757, 0.2598, 0.05736, 0.2622, 0.05979, 0.2598, 0.05955, 0.2598, 0.05736, 0.2622, 0.05711, 0.2501, 0.05866, 0.2487, 0.05856, 0.25, 0.0584, 0.2514, 0.05877, 0.2501, 0.05866, 0.25, 0.0584, 0.2514, 0.05824, 0.2528, 0.05889, 0.2514, 0.05877, 0.2514, 0.05824, 0.2528, 0.05808, 0.2622, 0.05711, 0.2598, 0.05736, 0.2593, 0.0552, 0.2617, 0.05446, 0.25, 0.0584, 0.2487, 0.05856, 0.25, 0.05814, 0.2514, 0.05824, 0.25, 0.0584, 0.25, 0.05814, 0.2513, 0.05773, 0.2528, 0.05808, 0.2514, 0.05824, 0.2513, 0.05773, 0.2526, 0.0573, 0.2543, 0.05792, 0.2528, 0.05808, 0.2526, 0.0573, 0.254, 0.05685, 0.2559, 0.05775, 0.2543, 0.05792, 0.254, 0.05685, 0.2556, 0.05637, 0.2577, 0.05757, 0.2559, 0.05775, 0.2556, 0.05637, 0.2573, 0.05583, 0.2598, 0.05736, 0.2577, 0.05757, 0.2573, 0.05583, 0.2593, 0.0552, 0.254, 0.05685, 0.2526, 0.0573, 0.2523, 0.05656, 0.2536, 0.05585, 0.2556, 0.05637, 0.254, 0.05685, 0.2536, 0.05585, 0.255, 0.05507, 0.2573, 0.05583, 0.2556, 0.05637, 0.255, 0.05507, 0.2566, 0.0542, 0.2593, 0.0552, 0.2573, 0.05583, 0.2566, 0.0542, 0.2584, 0.05317, 0.2617, 0.05446, 0.2593, 0.0552, 0.2584, 0.05317, 0.2606, 0.05197, 0.25, 0.05814, 0.2487, 0.05856, 0.2499, 0.0579, 0.2513, 0.05773, 0.25, 0.05814, 0.2499, 0.0579, 0.2511, 0.05725, 0.2526, 0.0573, 0.2513, 0.05773, 0.2511, 0.05725, 0.2523, 0.05656, 0.2606, 0.05197, 0.2584, 0.05317, 0.2572, 0.05137, 0.2591, 0.04975, 0.2499, 0.0579, 0.2487, 0.05856, 0.2497, 0.05769, 0.2511, 0.05725, 0.2499, 0.0579, 0.2497, 0.05769, 0.2508, 0.05681, 0.2523, 0.05656, 0.2511, 0.05725, 0.2508, 0.05681, 0.2518, 0.05591, 0.2536, 0.05585, 0.2523, 0.05656, 0.2518, 0.05591, 0.253, 0.05495, 0.255, 0.05507, 0.2536, 0.05585, 0.253, 0.05495, 0.2542, 0.0539, 0.2566, 0.0542, 0.255, 0.05507, 0.2542, 0.0539, 0.2556, 0.05274, 0.2584, 0.05317, 0.2566, 0.0542, 0.2556, 0.05274, 0.2572, 0.05137, 0.2542, 0.0539, 0.253, 0.05495, 0.2522, 0.05419, 0.2532, 0.05292, 0.2556, 0.05274, 0.2542, 0.0539, 0.2532, 0.05292, 0.2543, 0.05151, 0.2572, 0.05137, 0.2556, 0.05274, 0.2543, 0.05151, 0.2556, 0.04986, 0.2591, 0.04975, 0.2572, 0.05137, 0.2556, 0.04986, 0.2571, 0.04791, 0.2497, 0.05769, 0.2487, 0.05856, 0.2495, 0.05751, 0.2508, 0.05681, 0.2497, 0.05769, 0.2495, 0.05751, 0.2504, 0.05645, 0.2518, 0.05591, 0.2508, 0.05681, 0.2504, 0.05645, 0.2513, 0.05535, 0.253, 0.05495, 0.2518, 0.05591, 0.2513, 0.05535, 0.2522, 0.05419, 0.2504, 0.05645, 0.2495, 0.05751, 0.2493, 0.05737, 0.2499, 0.05617, 0.2513, 0.05535, 0.2504, 0.05645, 0.2499, 0.05617, 0.2506, 0.05492, 0.2522, 0.05419, 0.2513, 0.05535, 0.2506, 0.05492, 0.2513, 0.0536, 0.2532, 0.05292, 0.2522, 0.05419, 0.2513, 0.0536, 0.252, 0.05216, 0.2543, 0.05151, 0.2532, 0.05292, 0.252, 0.05216, 0.2528, 0.05056, 0.2556, 0.04986, 0.2543, 0.05151, 0.2528, 0.05056, 0.2537, 0.0487, 0.2571, 0.04791, 0.2556, 0.04986, 0.2537, 0.0487, 0.2548, 0.0465, 0.2495, 0.05751, 0.2487, 0.05856, 0.2493, 0.05737, 0.2528, 0.05056, 0.252, 0.05216, 0.2507, 0.05165, 0.2512, 0.04992, 0.2537, 0.0487, 0.2528, 0.05056, 0.2512, 0.04992, 0.2517, 0.04793, 0.2548, 0.0465, 0.2537, 0.0487, 0.2517, 0.04793, 0.2523, 0.04557, 0.2493, 0.05737, 0.2487, 0.05856, 0.2491, 0.05728, 0.2499, 0.05617, 0.2493, 0.05737, 0.2491, 0.05728, 0.2494, 0.05598, 0.2506, 0.05492, 0.2499, 0.05617, 0.2494, 0.05598, 0.2498, 0.05463, 0.2513, 0.0536, 0.2506, 0.05492, 0.2498, 0.05463, 0.2502, 0.05321, 0.252, 0.05216, 0.2513, 0.0536, 0.2502, 0.05321, 0.2507, 0.05165, 0.2494, 0.05598, 0.2491, 0.05728, 0.2488, 0.05723, 0.2489, 0.05589, 0.2498, 0.05463, 0.2494, 0.05598, 0.2489, 0.05589, 0.249, 0.0545, 0.2502, 0.05321, 0.2498, 0.05463, 0.249, 0.0545, 0.2492, 0.05302, 0.2507, 0.05165, 0.2502, 0.05321, 0.2492, 0.05302, 0.2493, 0.05141, 0.2512, 0.04992, 0.2507, 0.05165, 0.2493, 0.05141, 0.2494, 0.04962, 0.2517, 0.04793, 0.2512, 0.04992, 0.2494, 0.04962, 0.2496, 0.04757, 0.2523, 0.04557, 0.2517, 0.04793, 0.2496, 0.04757, 0.2497, 0.04515, 0.2491, 0.05728, 0.2487, 0.05856, 0.2488, 0.05723, 0.2494, 0.04962, 0.2493, 0.05141, 0.2479, 0.05145, 0.2477, 0.04967, 0.2496, 0.04757, 0.2494, 0.04962, 0.2477, 0.04967, 0.2474, 0.04764, 0.2497, 0.04515, 0.2496, 0.04757, 0.2474, 0.04764, 0.2471, 0.04525, 0.2488, 0.05723, 0.2487, 0.05856, 0.2486, 0.05724, 0.2489, 0.05589, 0.2488, 0.05723, 0.2486, 0.05724, 0.2484, 0.0559, 0.249, 0.0545, 0.2489, 0.05589, 0.2484, 0.0559, 0.2482, 0.05452, 0.2492, 0.05302, 0.249, 0.0545, 0.2482, 0.05452, 0.2481, 0.05304, 0.2493, 0.05141, 0.2492, 0.05302, 0.2481, 0.05304, 0.2479, 0.05145, 0.2482, 0.05452, 0.2484, 0.0559, 0.2479, 0.05602, 0.2475, 0.05469, 0.2481, 0.05304, 0.2482, 0.05452, 0.2475, 0.05469, 0.247, 0.05328, 0.2479, 0.05145, 0.2481, 0.05304, 0.247, 0.05328, 0.2465, 0.05175, 0.2477, 0.04967, 0.2479, 0.05145, 0.2465, 0.05175, 0.246, 0.05005, 0.2474, 0.04764, 0.2477, 0.04967, 0.246, 0.05005, 0.2453, 0.04812, 0.2471, 0.04525, 0.2474, 0.04764, 0.2453, 0.04812, 0.2446, 0.04584, 0.2486, 0.05724, 0.2487, 0.05856, 0.2483, 0.05729, 0.2484, 0.0559, 0.2486, 0.05724, 0.2483, 0.05729, 0.2479, 0.05602, 0.2453, 0.04812, 0.246, 0.05005, 0.2444, 0.05075, 0.2434, 0.049, 0.2446, 0.04584, 0.2453, 0.04812, 0.2434, 0.049, 0.2422, 0.04691, 0.2483, 0.05729, 0.2487, 0.05856, 0.2481, 0.0574, 0.2479, 0.05602, 0.2483, 0.05729, 0.2481, 0.0574, 0.2474, 0.05623, 0.2475, 0.05469, 0.2479, 0.05602, 0.2474, 0.05623, 0.2467, 0.05501, 0.247, 0.05328, 0.2475, 0.05469, 0.2467, 0.05501, 0.246, 0.05372, 0.2465, 0.05175, 0.247, 0.05328, 0.246, 0.05372, 0.2452, 0.05232, 0.246, 0.05005, 0.2465, 0.05175, 0.2452, 0.05232, 0.2444, 0.05075, 0.2467, 0.05501, 0.2474, 0.05623, 0.247, 0.05653, 0.2461, 0.05547, 0.246, 0.05372, 0.2467, 0.05501, 0.2461, 0.05547, 0.2451, 0.05435, 0.2452, 0.05232, 0.246, 0.05372, 0.2451, 0.05435, 0.2441, 0.05313, 0.2444, 0.05075, 0.2452, 0.05232, 0.2441, 0.05313, 0.2429, 0.05177, 0.2434, 0.049, 0.2444, 0.05075, 0.2429, 0.05177, 0.2416, 0.05022, 0.2422, 0.04691, 0.2434, 0.049, 0.2416, 0.05022, 0.2401, 0.0484, 0.2481, 0.0574, 0.2487, 0.05856, 0.2479, 0.05755, 0.2474, 0.05623, 0.2481, 0.0574, 0.2479, 0.05755, 0.247, 0.05653, 0.2416, 0.05022, 0.2429, 0.05177, 0.2418, 0.05303, 0.2401, 0.05177, 0.2401, 0.0484, 0.2416, 0.05022, 0.2401, 0.05177, 0.2382, 0.05029, 0.2479, 0.05755, 0.2487, 0.05856, 0.2477, 0.05774, 0.247, 0.05653, 0.2479, 0.05755, 0.2477, 0.05774, 0.2466, 0.05691, 0.2461, 0.05547, 0.247, 0.05653, 0.2466, 0.05691, 0.2455, 0.05604, 0.2451, 0.05435, 0.2461, 0.05547, 0.2455, 0.05604, 0.2444, 0.05513, 0.2441, 0.05313, 0.2451, 0.05435, 0.2444, 0.05513, 0.2431, 0.05414, 0.2429, 0.05177, 0.2441, 0.05313, 0.2431, 0.05414, 0.2418, 0.05303, 0.2444, 0.05513, 0.2455, 0.05604, 0.2451, 0.05671, 0.2438, 0.05604, 0.2431, 0.05414, 0.2444, 0.05513, 0.2438, 0.05604, 0.2424, 0.05531, 0.2418, 0.05303, 0.2431, 0.05414, 0.2424, 0.05531, 0.2408, 0.05449, 0.2401, 0.05177, 0.2418, 0.05303, 0.2408, 0.05449, 0.239, 0.05358, 0.2382, 0.05029, 0.2401, 0.05177, 0.239, 0.05358, 0.2369, 0.0525, 0.2477, 0.05774, 0.2487, 0.05856, 0.2475, 0.05796, 0.2466, 0.05691, 0.2477, 0.05774, 0.2475, 0.05796, 0.2463, 0.05735, 0.2455, 0.05604, 0.2466, 0.05691, 0.2463, 0.05735, 0.2451, 0.05671, 0.7911, 0.07175, 0.7882, 0.07459, 0.7849, 0.07682, 0.7812, 0.07836, 0.7773, 0.07914, 0.7732, 0.07914, 0.7693, 0.07836, 0.7656, 0.07682, 0.7622, 0.07459, 0.7594, 0.07175, 0.7572, 0.0684, 0.7556, 0.06469, 0.7548, 0.06075, 0.7548, 0.05673, 0.7556, 0.05279, 0.7572, 0.04908, 0.7594, 0.04574, 0.7622, 0.0429, 0.7656, 0.04067, 0.7693, 0.03913, 0.7732, 0.03834, 0.7773, 0.03834, 0.7812, 0.03913, 0.7849, 0.04067, 0.7882, 0.0429, 0.7911, 0.04574, 0.7933, 0.04908, 0.7949, 0.05279, 0.7956, 0.05673, 0.7956, 0.06075, 0.7949, 0.06469, 0.7933, 0.0684, 0.2369, 0.0525, 0.239, 0.05358, 0.2382, 0.05556, 0.2359, 0.05491, 0.2475, 0.05796, 0.2487, 0.05856, 0.2474, 0.0582, 0.2463, 0.05735, 0.2475, 0.05796, 0.2474, 0.0582, 0.2462, 0.05783, 0.2451, 0.05671, 0.2463, 0.05735, 0.2462, 0.05783, 0.2448, 0.05745, 0.2438, 0.05604, 0.2451, 0.05671, 0.2448, 0.05745, 0.2434, 0.05704, 0.2424, 0.05531, 0.2438, 0.05604, 0.2434, 0.05704, 0.2419, 0.0566, 0.2408, 0.05449, 0.2424, 0.05531, 0.2419, 0.0566, 0.2402, 0.05611, 0.239, 0.05358, 0.2408, 0.05449, 0.2402, 0.05611, 0.2382, 0.05556])
me_sphere.use_remesh_fix_poles = True
me_sphere.use_remesh_preserve_attributes = False
me_sphere.use_mirror_vertex_groups = False
me_sphere.update()

# ---- objects
ob_cylinder = bpy.data.objects.new('Cylinder', me_cylinder)
ob_sphere = bpy.data.objects.new('Sphere', me_sphere)

# ---- transforms, parenting, visibility, modifiers, constraints
ob_cylinder.location = (0.0, 0.0, 0.0)
ob_cylinder.scale = (1.0, 1.0, 0.1469)
ob_cylinder.lineart.crease_threshold = 0.0
ob_sphere.location = (0.0, 0.0, 0.1039)
ob_sphere.scale = (0.8765, 0.8765, 0.6026)
ob_sphere.lineart.crease_threshold = 0.0

# ---- collection membership
col_collection.objects.link(ob_cylinder)
col_collection.objects.link(ob_sphere)

# ---- scene / render settings (as saved in the file)
scene.frame_start = 1; scene.frame_end = 250; scene.frame_set(1)
scene.render.engine = 'BLENDER_EEVEE_NEXT'
scene.cycles.use_denoising = False
scene.cycles.samples = 128
scene.cycles.sampling_pattern = 'TABULATED_SOBOL'
scene.cycles.use_adaptive_sampling = False
scene.cycles.use_light_tree = False
scene.view_settings.view_transform = 'Filmic'
bpy.context.view_layer.update()

# ---- added for rendering (the .blend has no active camera and no usable light): camera, sun
cam_auto = bpy.data.cameras.new('AutoCamera')
cam_auto.lens = 50.0
cam_auto.sensor_width = 36.0
cam_auto.clip_end = 1000.0
ob_auto_camera = bpy.data.objects.new('AutoCamera', cam_auto)
scene.collection.objects.link(ob_auto_camera)
ob_auto_camera.location = (2.73345, -3.28014, 2.46658)
ob_auto_camera.rotation_euler = (1.09748, -7.21219e-08, 0.694738)
scene.camera = ob_auto_camera
light_auto_sun = bpy.data.lights.new('AutoSun', 'SUN')
light_auto_sun.energy = 3.0
light_auto_sun.angle = 0.0523599
ob_auto_sun = bpy.data.objects.new('AutoSun', light_auto_sun)
scene.collection.objects.link(ob_auto_sun)
ob_auto_sun.rotation_euler = (0.872665, 0.174533, 0.523599)
bpy.context.view_layer.update()
